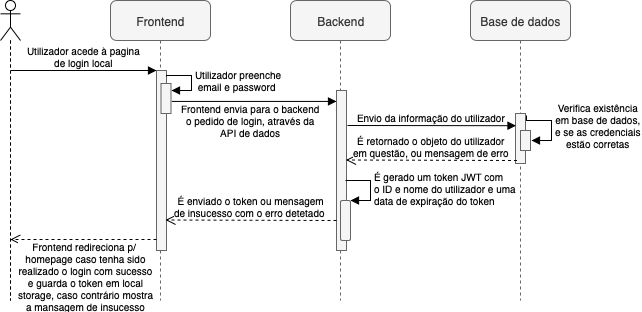

The diagram above was exported from draw.io. Its source (the exported page's mxGraphModel, read from the mxfile embedded in the PNG):
<mxGraphModel dx="946" dy="641" grid="1" gridSize="10" guides="1" tooltips="1" connect="1" arrows="1" fold="1" page="1" pageScale="1" pageWidth="850" pageHeight="1400" math="0" shadow="0">
  <root>
    <mxCell id="YXk3ny2g7Go43OBlrLWY-0" />
    <mxCell id="YXk3ny2g7Go43OBlrLWY-1" parent="YXk3ny2g7Go43OBlrLWY-0" />
    <mxCell id="No6GNvsuLX-QESUQDJ7e-0" value="" style="shape=umlLifeline;participant=umlActor;perimeter=lifelinePerimeter;whiteSpace=wrap;html=1;container=1;collapsible=0;recursiveResize=0;verticalAlign=top;spacingTop=36;labelBackgroundColor=#ffffff;outlineConnect=0;size=40;" vertex="1" parent="YXk3ny2g7Go43OBlrLWY-1">
      <mxGeometry x="20" y="40" width="20" height="300" as="geometry" />
    </mxCell>
    <mxCell id="No6GNvsuLX-QESUQDJ7e-1" value="Frontend" style="shape=umlLifeline;perimeter=lifelinePerimeter;whiteSpace=wrap;html=1;container=1;collapsible=0;recursiveResize=0;outlineConnect=0;fillColor=#f5f5f5;strokeColor=#666666;fontColor=#333333;rounded=1;" vertex="1" parent="YXk3ny2g7Go43OBlrLWY-1">
      <mxGeometry x="130" y="40" width="100" height="300" as="geometry" />
    </mxCell>
    <mxCell id="No6GNvsuLX-QESUQDJ7e-2" value="Utilizador acede à pagina&lt;br style=&quot;font-size: 10px&quot;&gt;de login local" style="html=1;verticalAlign=bottom;endArrow=block;entryX=0;entryY=0;fontSize=10;" edge="1" parent="No6GNvsuLX-QESUQDJ7e-1" target="No6GNvsuLX-QESUQDJ7e-3">
      <mxGeometry relative="1" as="geometry">
        <mxPoint x="-99.5" y="70" as="sourcePoint" />
      </mxGeometry>
    </mxCell>
    <mxCell id="No6GNvsuLX-QESUQDJ7e-3" value="" style="html=1;points=[];perimeter=orthogonalPerimeter;fillColor=#f5f5f5;strokeColor=#666666;fontColor=#333333;" vertex="1" parent="No6GNvsuLX-QESUQDJ7e-1">
      <mxGeometry x="46" y="70" width="10" height="180" as="geometry" />
    </mxCell>
    <mxCell id="No6GNvsuLX-QESUQDJ7e-4" value="" style="html=1;points=[];perimeter=orthogonalPerimeter;fillColor=#f5f5f5;strokeColor=#666666;fontColor=#333333;rounded=0;" vertex="1" parent="No6GNvsuLX-QESUQDJ7e-1">
      <mxGeometry x="50.5" y="83" width="10" height="30" as="geometry" />
    </mxCell>
    <mxCell id="No6GNvsuLX-QESUQDJ7e-5" value="Backend" style="shape=umlLifeline;perimeter=lifelinePerimeter;whiteSpace=wrap;html=1;container=1;collapsible=0;recursiveResize=0;outlineConnect=0;rounded=1;fillColor=#f5f5f5;strokeColor=#666666;fontColor=#333333;glass=0;shadow=0;comic=0;" vertex="1" parent="YXk3ny2g7Go43OBlrLWY-1">
      <mxGeometry x="310" y="40" width="100" height="300" as="geometry" />
    </mxCell>
    <mxCell id="No6GNvsuLX-QESUQDJ7e-6" value="" style="html=1;points=[];perimeter=orthogonalPerimeter;fillColor=#f5f5f5;strokeColor=#666666;fontColor=#333333;rounded=0;" vertex="1" parent="No6GNvsuLX-QESUQDJ7e-5">
      <mxGeometry x="46" y="90" width="10" height="160" as="geometry" />
    </mxCell>
    <mxCell id="No6GNvsuLX-QESUQDJ7e-19" value="É gerado um token JWT com&lt;br&gt;o ID e nome do utilizador e uma&amp;nbsp;&lt;br&gt;data de expiração do token" style="edgeStyle=orthogonalEdgeStyle;html=1;align=left;spacingLeft=2;endArrow=block;rounded=0;entryX=1;entryY=0;fontSize=10;" edge="1" target="No6GNvsuLX-QESUQDJ7e-18" parent="No6GNvsuLX-QESUQDJ7e-5">
      <mxGeometry relative="1" as="geometry">
        <mxPoint x="55" y="180" as="sourcePoint" />
        <Array as="points">
          <mxPoint x="80" y="180" />
        </Array>
      </mxGeometry>
    </mxCell>
    <mxCell id="No6GNvsuLX-QESUQDJ7e-18" value="" style="html=1;points=[];perimeter=orthogonalPerimeter;rounded=1;shadow=0;glass=0;comic=0;fontSize=10;fillColor=#f5f5f5;strokeColor=#666666;fontColor=#333333;" vertex="1" parent="No6GNvsuLX-QESUQDJ7e-5">
      <mxGeometry x="50" y="200" width="10" height="40" as="geometry" />
    </mxCell>
    <mxCell id="No6GNvsuLX-QESUQDJ7e-7" value="Base de dados" style="shape=umlLifeline;perimeter=lifelinePerimeter;whiteSpace=wrap;html=1;container=1;collapsible=0;recursiveResize=0;outlineConnect=0;fillColor=#f5f5f5;strokeColor=#666666;fontColor=#333333;rounded=1;" vertex="1" parent="YXk3ny2g7Go43OBlrLWY-1">
      <mxGeometry x="490" y="40" width="100" height="300" as="geometry" />
    </mxCell>
    <mxCell id="No6GNvsuLX-QESUQDJ7e-8" value="" style="html=1;points=[];perimeter=orthogonalPerimeter;fillColor=#f5f5f5;strokeColor=#666666;fontColor=#333333;" vertex="1" parent="No6GNvsuLX-QESUQDJ7e-7">
      <mxGeometry x="45" y="113" width="10" height="50" as="geometry" />
    </mxCell>
    <mxCell id="No6GNvsuLX-QESUQDJ7e-9" value="" style="html=1;points=[];perimeter=orthogonalPerimeter;fontSize=10;fillColor=#f5f5f5;strokeColor=#666666;fontColor=#333333;rounded=0;" vertex="1" parent="No6GNvsuLX-QESUQDJ7e-7">
      <mxGeometry x="50" y="130" width="10" height="20" as="geometry" />
    </mxCell>
    <mxCell id="No6GNvsuLX-QESUQDJ7e-10" value="&lt;div style=&quot;text-align: center&quot;&gt;Verifica existência&lt;/div&gt;&lt;div style=&quot;text-align: center&quot;&gt;em base de dados,&lt;/div&gt;&lt;div style=&quot;text-align: center&quot;&gt;e se as credenciais&lt;/div&gt;&lt;div style=&quot;text-align: center&quot;&gt;estão corretas&lt;/div&gt;" style="edgeStyle=orthogonalEdgeStyle;html=1;align=left;spacingLeft=2;endArrow=block;rounded=0;fontSize=10;" edge="1" parent="No6GNvsuLX-QESUQDJ7e-7">
      <mxGeometry relative="1" as="geometry">
        <mxPoint x="55.5" y="115" as="sourcePoint" />
        <Array as="points">
          <mxPoint x="55.5" y="120" />
          <mxPoint x="80.5" y="120" />
          <mxPoint x="80.5" y="140" />
        </Array>
        <mxPoint x="60.5" y="140" as="targetPoint" />
      </mxGeometry>
    </mxCell>
    <mxCell id="No6GNvsuLX-QESUQDJ7e-11" value="Utilizador preenche&lt;br style=&quot;font-size: 10px&quot;&gt;&amp;nbsp;email e password" style="edgeStyle=orthogonalEdgeStyle;html=1;align=left;spacingLeft=2;endArrow=block;rounded=0;entryX=1;entryY=0;fontSize=10;exitX=1.02;exitY=0.034;exitDx=0;exitDy=0;exitPerimeter=0;" edge="1" parent="YXk3ny2g7Go43OBlrLWY-1" source="No6GNvsuLX-QESUQDJ7e-3">
      <mxGeometry relative="1" as="geometry">
        <mxPoint x="185.5" y="110" as="sourcePoint" />
        <Array as="points">
          <mxPoint x="210.5" y="115" />
          <mxPoint x="210.5" y="130" />
        </Array>
        <mxPoint x="191.16666666666674" y="130.16666666666674" as="targetPoint" />
      </mxGeometry>
    </mxCell>
    <mxCell id="No6GNvsuLX-QESUQDJ7e-12" value="Frontend envia para o backend&lt;br style=&quot;font-size: 10px&quot;&gt;o pedido de login, através da&lt;br style=&quot;font-size: 10px&quot;&gt;API de dados" style="html=1;verticalAlign=bottom;endArrow=block;exitX=1.076;exitY=0.364;exitDx=0;exitDy=0;exitPerimeter=0;fontSize=10;" edge="1" parent="YXk3ny2g7Go43OBlrLWY-1" target="No6GNvsuLX-QESUQDJ7e-6">
      <mxGeometry x="-0.0351" y="-39" width="80" relative="1" as="geometry">
        <mxPoint x="191.25999999999988" y="140.92000000000007" as="sourcePoint" />
        <mxPoint x="270.5" y="160" as="targetPoint" />
        <mxPoint as="offset" />
      </mxGeometry>
    </mxCell>
    <mxCell id="No6GNvsuLX-QESUQDJ7e-13" value="Frontend redireciona p/ &lt;br&gt;homepage caso tenha sido&lt;br&gt;realizado o login com sucesso&lt;br&gt;e guarda o token em local&lt;br&gt;storage, caso contrário mostra&lt;br&gt;a mansagem de insucesso" style="html=1;verticalAlign=bottom;endArrow=open;dashed=1;endSize=8;fontSize=10;spacing=7;spacingLeft=11;spacingBottom=1;" edge="1" parent="YXk3ny2g7Go43OBlrLWY-1">
      <mxGeometry x="0.0397" y="81" relative="1" as="geometry">
        <mxPoint x="29.810344827586277" y="278.9999999999999" as="targetPoint" />
        <mxPoint x="176" y="279" as="sourcePoint" />
        <Array as="points">
          <mxPoint x="70" y="279" />
        </Array>
        <mxPoint as="offset" />
      </mxGeometry>
    </mxCell>
    <mxCell id="No6GNvsuLX-QESUQDJ7e-14" value="Envio da informação do utilizador" style="html=1;verticalAlign=bottom;startArrow=none;endArrow=block;startSize=8;startFill=0;fontSize=10;" edge="1" parent="YXk3ny2g7Go43OBlrLWY-1">
      <mxGeometry relative="1" as="geometry">
        <mxPoint x="367" y="165" as="sourcePoint" />
        <mxPoint x="535.5" y="165.20000000000005" as="targetPoint" />
      </mxGeometry>
    </mxCell>
    <mxCell id="No6GNvsuLX-QESUQDJ7e-15" value="É retornado o objeto do utilizador&lt;br&gt;em questão, ou mensagem de erro" style="html=1;verticalAlign=bottom;endArrow=open;dashed=1;endSize=8;fontSize=10;" edge="1" parent="YXk3ny2g7Go43OBlrLWY-1">
      <mxGeometry relative="1" as="geometry">
        <mxPoint x="536.5" y="200" as="sourcePoint" />
        <mxPoint x="365.5" y="199.5000000000001" as="targetPoint" />
      </mxGeometry>
    </mxCell>
    <mxCell id="No6GNvsuLX-QESUQDJ7e-16" value="É enviado o token ou mensagem&lt;br&gt;de insucesso com o erro detetado&amp;nbsp;" style="html=1;verticalAlign=bottom;endArrow=open;dashed=1;endSize=8;fontSize=10;" edge="1" parent="YXk3ny2g7Go43OBlrLWY-1">
      <mxGeometry relative="1" as="geometry">
        <mxPoint x="356" y="259.9999999999999" as="sourcePoint" />
        <mxPoint x="184.9999999999999" y="259.5" as="targetPoint" />
      </mxGeometry>
    </mxCell>
  </root>
</mxGraphModel>